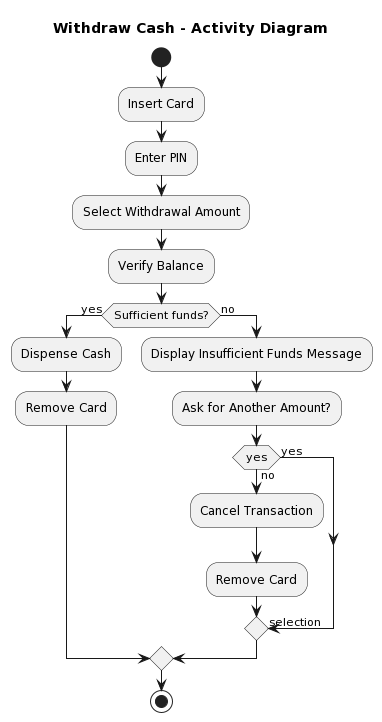

The diagram above was rendered by PlantUML. Its source (embedded in the PNG):
@startuml
title Withdraw Cash - Activity Diagram

start
:Insert Card;
:Enter PIN;

label selection
:Select Withdrawal Amount;
:Verify Balance;
if (Sufficient funds?) then (yes)
  :Dispense Cash;
  :Remove Card;
else (no)
  :Display Insufficient Funds Message;
  :Ask for Another Amount?;
  if (yes) then (yes)
    ->selection; 
  else (no)
    :Cancel Transaction;
    :Remove Card;
  endif
endif
stop
@enduml